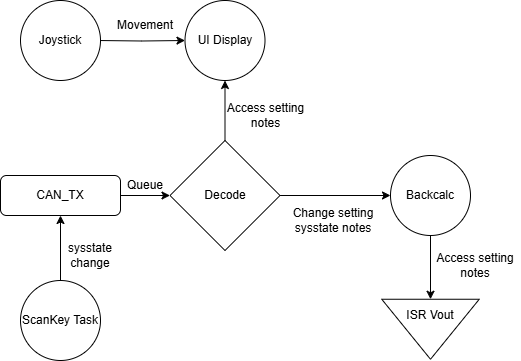

The diagram above was exported from draw.io. Its source (the exported page's mxGraphModel, read from the mxfile embedded in the PNG):
<mxGraphModel dx="953" dy="592" grid="1" gridSize="10" guides="1" tooltips="1" connect="1" arrows="1" fold="1" page="1" pageScale="1" pageWidth="827" pageHeight="1169" math="0" shadow="0">
  <root>
    <mxCell id="0" />
    <mxCell id="1" parent="0" />
    <mxCell id="i_uee2l1xVEyF_jQVmwY-9" style="edgeStyle=orthogonalEdgeStyle;rounded=0;orthogonalLoop=1;jettySize=auto;html=1;exitX=0.5;exitY=0;exitDx=0;exitDy=0;entryX=0.5;entryY=1;entryDx=0;entryDy=0;" edge="1" parent="1" source="i_uee2l1xVEyF_jQVmwY-1" target="i_uee2l1xVEyF_jQVmwY-6">
      <mxGeometry relative="1" as="geometry" />
    </mxCell>
    <mxCell id="i_uee2l1xVEyF_jQVmwY-20" style="edgeStyle=orthogonalEdgeStyle;rounded=0;orthogonalLoop=1;jettySize=auto;html=1;exitX=1;exitY=0.5;exitDx=0;exitDy=0;" edge="1" parent="1" source="i_uee2l1xVEyF_jQVmwY-1" target="i_uee2l1xVEyF_jQVmwY-19">
      <mxGeometry relative="1" as="geometry" />
    </mxCell>
    <mxCell id="i_uee2l1xVEyF_jQVmwY-1" value="Decode" style="rhombus;whiteSpace=wrap;html=1;" vertex="1" parent="1">
      <mxGeometry x="449.5" y="290" width="110" height="110" as="geometry" />
    </mxCell>
    <mxCell id="i_uee2l1xVEyF_jQVmwY-7" style="edgeStyle=orthogonalEdgeStyle;rounded=0;orthogonalLoop=1;jettySize=auto;html=1;exitX=1;exitY=0.5;exitDx=0;exitDy=0;entryX=0;entryY=0.5;entryDx=0;entryDy=0;" edge="1" parent="1" target="i_uee2l1xVEyF_jQVmwY-6">
      <mxGeometry relative="1" as="geometry">
        <mxPoint x="377" y="190" as="sourcePoint" />
      </mxGeometry>
    </mxCell>
    <mxCell id="i_uee2l1xVEyF_jQVmwY-5" value="Movement" style="text;html=1;align=center;verticalAlign=middle;whiteSpace=wrap;rounded=0;" vertex="1" parent="1">
      <mxGeometry x="394.5" y="160" width="60" height="30" as="geometry" />
    </mxCell>
    <mxCell id="i_uee2l1xVEyF_jQVmwY-6" value="UI Display" style="ellipse;whiteSpace=wrap;html=1;aspect=fixed;" vertex="1" parent="1">
      <mxGeometry x="464.5" y="150" width="80" height="80" as="geometry" />
    </mxCell>
    <mxCell id="i_uee2l1xVEyF_jQVmwY-11" value="Joystick" style="ellipse;whiteSpace=wrap;html=1;aspect=fixed;" vertex="1" parent="1">
      <mxGeometry x="300" y="150" width="80" height="80" as="geometry" />
    </mxCell>
    <mxCell id="i_uee2l1xVEyF_jQVmwY-14" style="edgeStyle=orthogonalEdgeStyle;rounded=0;orthogonalLoop=1;jettySize=auto;html=1;exitX=0.5;exitY=0;exitDx=0;exitDy=0;entryX=0.5;entryY=1;entryDx=0;entryDy=0;" edge="1" parent="1" source="i_uee2l1xVEyF_jQVmwY-12" target="i_uee2l1xVEyF_jQVmwY-13">
      <mxGeometry relative="1" as="geometry" />
    </mxCell>
    <mxCell id="i_uee2l1xVEyF_jQVmwY-12" value="ScanKey Task" style="ellipse;whiteSpace=wrap;html=1;aspect=fixed;" vertex="1" parent="1">
      <mxGeometry x="300" y="430" width="80" height="80" as="geometry" />
    </mxCell>
    <mxCell id="i_uee2l1xVEyF_jQVmwY-16" style="edgeStyle=orthogonalEdgeStyle;rounded=0;orthogonalLoop=1;jettySize=auto;html=1;exitX=1;exitY=0.5;exitDx=0;exitDy=0;entryX=0;entryY=0.5;entryDx=0;entryDy=0;" edge="1" parent="1" source="i_uee2l1xVEyF_jQVmwY-13" target="i_uee2l1xVEyF_jQVmwY-1">
      <mxGeometry relative="1" as="geometry" />
    </mxCell>
    <mxCell id="i_uee2l1xVEyF_jQVmwY-13" value="CAN_TX" style="rounded=1;whiteSpace=wrap;html=1;" vertex="1" parent="1">
      <mxGeometry x="280" y="325" width="120" height="40" as="geometry" />
    </mxCell>
    <mxCell id="i_uee2l1xVEyF_jQVmwY-15" value="sysstate&lt;div&gt;change&lt;/div&gt;" style="text;html=1;align=center;verticalAlign=middle;whiteSpace=wrap;rounded=0;" vertex="1" parent="1">
      <mxGeometry x="340" y="390" width="60" height="30" as="geometry" />
    </mxCell>
    <mxCell id="i_uee2l1xVEyF_jQVmwY-17" value="Queue" style="text;html=1;align=center;verticalAlign=middle;whiteSpace=wrap;rounded=0;" vertex="1" parent="1">
      <mxGeometry x="394.5" y="320" width="60" height="30" as="geometry" />
    </mxCell>
    <mxCell id="i_uee2l1xVEyF_jQVmwY-18" value="Access setting notes" style="text;html=1;align=center;verticalAlign=middle;whiteSpace=wrap;rounded=0;" vertex="1" parent="1">
      <mxGeometry x="499.5" y="250" width="90.5" height="30" as="geometry" />
    </mxCell>
    <mxCell id="i_uee2l1xVEyF_jQVmwY-23" style="edgeStyle=orthogonalEdgeStyle;rounded=0;orthogonalLoop=1;jettySize=auto;html=1;exitX=0.5;exitY=1;exitDx=0;exitDy=0;entryX=0;entryY=0.5;entryDx=0;entryDy=0;" edge="1" parent="1" source="i_uee2l1xVEyF_jQVmwY-19" target="i_uee2l1xVEyF_jQVmwY-22">
      <mxGeometry relative="1" as="geometry" />
    </mxCell>
    <mxCell id="i_uee2l1xVEyF_jQVmwY-19" value="Backcalc" style="ellipse;whiteSpace=wrap;html=1;aspect=fixed;" vertex="1" parent="1">
      <mxGeometry x="670" y="305" width="80" height="80" as="geometry" />
    </mxCell>
    <mxCell id="i_uee2l1xVEyF_jQVmwY-21" value="Change setting sysstate notes" style="text;html=1;align=center;verticalAlign=middle;whiteSpace=wrap;rounded=0;" vertex="1" parent="1">
      <mxGeometry x="554.5" y="355" width="115.5" height="30" as="geometry" />
    </mxCell>
    <mxCell id="i_uee2l1xVEyF_jQVmwY-22" value="" style="triangle;whiteSpace=wrap;html=1;rotation=90;" vertex="1" parent="1">
      <mxGeometry x="680" y="430" width="60" height="97.5" as="geometry" />
    </mxCell>
    <mxCell id="i_uee2l1xVEyF_jQVmwY-24" value="ISR Vout" style="text;html=1;align=center;verticalAlign=middle;whiteSpace=wrap;rounded=0;" vertex="1" parent="1">
      <mxGeometry x="680" y="450" width="60" height="30" as="geometry" />
    </mxCell>
    <mxCell id="i_uee2l1xVEyF_jQVmwY-25" value="Access setting notes" style="text;html=1;align=center;verticalAlign=middle;whiteSpace=wrap;rounded=0;" vertex="1" parent="1">
      <mxGeometry x="710" y="400" width="90" height="30" as="geometry" />
    </mxCell>
  </root>
</mxGraphModel>